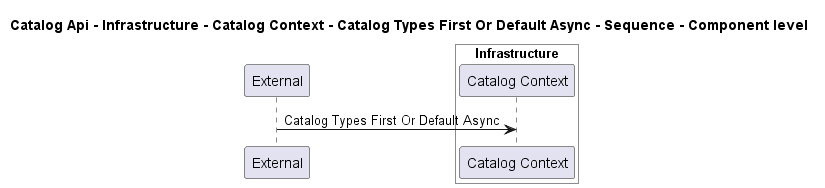

The diagram above was rendered by PlantUML. Its source (embedded in the PNG):
@startuml
!pragma layout smetana

title Catalog Api - Infrastructure - Catalog Context - Catalog Types First Or Default Async - Sequence - Component level

participant "External" as C4InterFlow.SoftwareSystems.ExternalSystem

box "Catalog Api" #White
    
box "Infrastructure" #White
    participant "Catalog Context" as dotnet.eShop.Architecture.SoftwareSystems.CatalogApi.Containers.Infrastructure.Components.CatalogContext
end box

end box


C4InterFlow.SoftwareSystems.ExternalSystem -> dotnet.eShop.Architecture.SoftwareSystems.CatalogApi.Containers.Infrastructure.Components.CatalogContext : Catalog Types First Or Default Async


@enduml